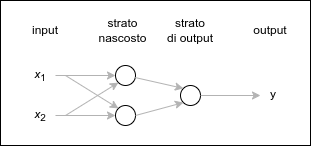

The diagram above was exported from draw.io. Its source (the exported page's mxGraphModel, read from the mxfile embedded in the PNG):
<mxGraphModel dx="750" dy="522" grid="1" gridSize="10" guides="1" tooltips="1" connect="1" arrows="1" fold="1" page="1" pageScale="1" pageWidth="850" pageHeight="1100" math="0" shadow="0">
  <root>
    <mxCell id="0" />
    <mxCell id="1" parent="0" />
    <mxCell id="63" value="" style="whiteSpace=wrap;html=1;" vertex="1" parent="1">
      <mxGeometry x="100" y="55" width="310" height="145" as="geometry" />
    </mxCell>
    <mxCell id="12" value="" style="ellipse;whiteSpace=wrap;html=1;aspect=fixed;" parent="1" vertex="1">
      <mxGeometry x="215" y="120" width="20" height="20" as="geometry" />
    </mxCell>
    <mxCell id="13" value="" style="ellipse;whiteSpace=wrap;html=1;aspect=fixed;" parent="1" vertex="1">
      <mxGeometry x="215" y="160" width="20" height="20" as="geometry" />
    </mxCell>
    <mxCell id="18" value="" style="endArrow=classic;html=1;strokeColor=#B3B3B3;" parent="1" target="12" edge="1">
      <mxGeometry width="50" height="50" relative="1" as="geometry">
        <mxPoint x="155" y="130" as="sourcePoint" />
        <mxPoint x="255" y="240" as="targetPoint" />
      </mxGeometry>
    </mxCell>
    <mxCell id="19" value="" style="endArrow=classic;html=1;entryX=0;entryY=0;entryDx=0;entryDy=0;strokeColor=#B3B3B3;" parent="1" target="13" edge="1">
      <mxGeometry width="50" height="50" relative="1" as="geometry">
        <mxPoint x="165" y="130" as="sourcePoint" />
        <mxPoint x="255" y="240" as="targetPoint" />
      </mxGeometry>
    </mxCell>
    <mxCell id="21" value="" style="endArrow=classic;html=1;strokeColor=#B3B3B3;entryX=0;entryY=1;entryDx=0;entryDy=0;" parent="1" target="12" edge="1">
      <mxGeometry width="50" height="50" relative="1" as="geometry">
        <mxPoint x="165" y="170" as="sourcePoint" />
        <mxPoint x="225" y="140" as="targetPoint" />
      </mxGeometry>
    </mxCell>
    <mxCell id="22" value="" style="endArrow=classic;html=1;strokeColor=#B3B3B3;exitX=1;exitY=0.5;exitDx=0;exitDy=0;entryX=0;entryY=0.5;entryDx=0;entryDy=0;" parent="1" target="13" edge="1">
      <mxGeometry width="50" height="50" relative="1" as="geometry">
        <mxPoint x="155" y="170" as="sourcePoint" />
        <mxPoint x="225" y="140" as="targetPoint" />
      </mxGeometry>
    </mxCell>
    <mxCell id="42" value="" style="ellipse;whiteSpace=wrap;html=1;aspect=fixed;" parent="1" vertex="1">
      <mxGeometry x="280" y="140" width="20" height="20" as="geometry" />
    </mxCell>
    <mxCell id="47" value="" style="endArrow=classic;html=1;strokeColor=#B3B3B3;entryX=0;entryY=0;entryDx=0;entryDy=0;" parent="1" source="12" target="42" edge="1">
      <mxGeometry width="50" height="50" relative="1" as="geometry">
        <mxPoint x="240" y="129.91" as="sourcePoint" />
        <mxPoint x="300" y="129.66" as="targetPoint" />
      </mxGeometry>
    </mxCell>
    <mxCell id="48" value="" style="endArrow=classic;html=1;strokeColor=#B3B3B3;entryX=0;entryY=1;entryDx=0;entryDy=0;exitX=1;exitY=0.5;exitDx=0;exitDy=0;" parent="1" source="13" target="42" edge="1">
      <mxGeometry width="50" height="50" relative="1" as="geometry">
        <mxPoint x="325" y="130" as="sourcePoint" />
        <mxPoint x="377.92893218813447" y="202.92893218813447" as="targetPoint" />
      </mxGeometry>
    </mxCell>
    <mxCell id="53" value="&lt;i&gt;x&lt;/i&gt;&lt;sub&gt;1&lt;/sub&gt;" style="text;html=1;strokeColor=none;fillColor=none;align=center;verticalAlign=middle;whiteSpace=wrap;rounded=0;" parent="1" vertex="1">
      <mxGeometry x="125" y="115" width="30" height="30" as="geometry" />
    </mxCell>
    <mxCell id="54" value="y" style="text;html=1;strokeColor=none;fillColor=none;align=center;verticalAlign=middle;whiteSpace=wrap;rounded=0;" parent="1" vertex="1">
      <mxGeometry x="358" y="137.5" width="30" height="22.5" as="geometry" />
    </mxCell>
    <mxCell id="56" value="input" style="text;html=1;strokeColor=none;fillColor=none;align=center;verticalAlign=middle;whiteSpace=wrap;rounded=0;" parent="1" vertex="1">
      <mxGeometry x="115" y="70" width="60" height="30" as="geometry" />
    </mxCell>
    <mxCell id="57" value="strato&lt;br&gt;nascosto" style="text;html=1;strokeColor=none;fillColor=none;align=center;verticalAlign=middle;whiteSpace=wrap;rounded=0;" parent="1" vertex="1">
      <mxGeometry x="185" y="70" width="75" height="30" as="geometry" />
    </mxCell>
    <mxCell id="59" value="strato&lt;br&gt;di output" style="text;html=1;strokeColor=none;fillColor=none;align=center;verticalAlign=middle;whiteSpace=wrap;rounded=0;" parent="1" vertex="1">
      <mxGeometry x="260" y="70" width="60" height="30" as="geometry" />
    </mxCell>
    <mxCell id="60" value="&lt;i&gt;x&lt;/i&gt;&lt;sub&gt;2&lt;/sub&gt;" style="text;html=1;strokeColor=none;fillColor=none;align=center;verticalAlign=middle;whiteSpace=wrap;rounded=0;" parent="1" vertex="1">
      <mxGeometry x="125" y="155" width="30" height="30" as="geometry" />
    </mxCell>
    <mxCell id="61" value="output" style="text;html=1;strokeColor=none;fillColor=none;align=center;verticalAlign=middle;whiteSpace=wrap;rounded=0;" parent="1" vertex="1">
      <mxGeometry x="340" y="70" width="60" height="30" as="geometry" />
    </mxCell>
    <mxCell id="62" value="" style="endArrow=classic;html=1;strokeColor=#B3B3B3;" parent="1" edge="1">
      <mxGeometry width="50" height="50" relative="1" as="geometry">
        <mxPoint x="300" y="150" as="sourcePoint" />
        <mxPoint x="360" y="150" as="targetPoint" />
      </mxGeometry>
    </mxCell>
  </root>
</mxGraphModel>